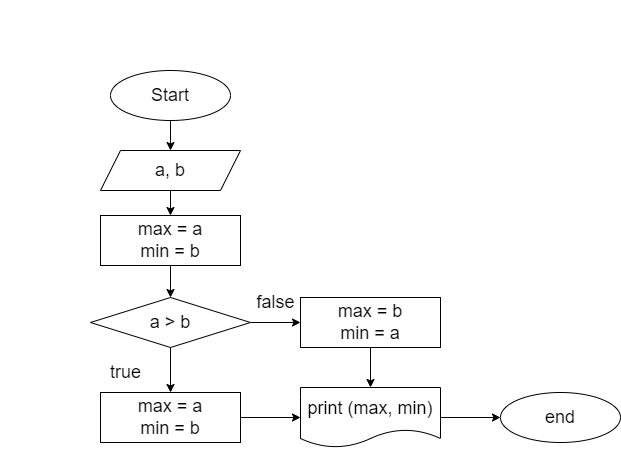

The diagram above was exported from draw.io. Its source (the exported page's mxGraphModel, read from the mxfile embedded in the PNG):
<mxGraphModel dx="746" dy="462" grid="1" gridSize="10" guides="1" tooltips="1" connect="1" arrows="1" fold="1" page="1" pageScale="1" pageWidth="850" pageHeight="1100" math="0" shadow="0">
  <root>
    <mxCell id="0" />
    <mxCell id="1" parent="0" />
    <mxCell id="2" value="&lt;div style=&quot;font-family: &amp;quot;consolas&amp;quot; , &amp;quot;courier new&amp;quot; , monospace ; font-size: 18px ; line-height: 22px&quot;&gt;&lt;font style=&quot;font-size: 18px&quot;&gt;&lt;span style=&quot;box-sizing: border-box ; font-family: &amp;quot;roboto&amp;quot; , &amp;quot;san francisco&amp;quot; , &amp;quot;helvetica neue&amp;quot; , &amp;quot;helvetica&amp;quot; , &amp;quot;arial&amp;quot;&quot;&gt;Задача 2:&lt;/span&gt;&lt;span style=&quot;font-family: &amp;quot;roboto&amp;quot; , &amp;quot;san francisco&amp;quot; , &amp;quot;helvetica neue&amp;quot; , &amp;quot;helvetica&amp;quot; , &amp;quot;arial&amp;quot;&quot;&gt;&amp;nbsp;Напишите программу, которая на вход принимает два числа и выдаёт, какое число большее, а какое меньшее.&lt;/span&gt;&lt;/font&gt;&lt;br&gt;&lt;/div&gt;" style="text;whiteSpace=wrap;html=1;fontColor=#FFFFFF;" parent="1" vertex="1">
      <mxGeometry x="10" y="10" width="550" height="60" as="geometry" />
    </mxCell>
    <mxCell id="5" style="edgeStyle=none;html=1;fontSize=18;fontColor=#000000;labelBackgroundColor=#FFFFFF;labelBorderColor=none;" parent="1" source="3" target="4" edge="1">
      <mxGeometry relative="1" as="geometry" />
    </mxCell>
    <mxCell id="3" value="Start" style="ellipse;whiteSpace=wrap;html=1;labelBackgroundColor=#FFFFFF;fontSize=18;fontColor=#000000;labelBorderColor=none;" parent="1" vertex="1">
      <mxGeometry x="120" y="80" width="120" height="50" as="geometry" />
    </mxCell>
    <mxCell id="8" style="edgeStyle=none;html=1;fontSize=18;fontColor=#000000;labelBackgroundColor=#FFFFFF;labelBorderColor=none;" parent="1" source="4" target="6" edge="1">
      <mxGeometry relative="1" as="geometry" />
    </mxCell>
    <mxCell id="4" value="a, b" style="shape=parallelogram;perimeter=parallelogramPerimeter;whiteSpace=wrap;html=1;fixedSize=1;labelBackgroundColor=#FFFFFF;fontSize=18;fontColor=#000000;labelBorderColor=none;" parent="1" vertex="1">
      <mxGeometry x="110" y="160" width="140" height="40" as="geometry" />
    </mxCell>
    <mxCell id="11" style="edgeStyle=none;html=1;entryX=0.5;entryY=0;entryDx=0;entryDy=0;fontSize=18;fontColor=#000000;labelBackgroundColor=#FFFFFF;labelBorderColor=none;" parent="1" source="6" target="10" edge="1">
      <mxGeometry relative="1" as="geometry" />
    </mxCell>
    <mxCell id="6" value="max = a&lt;br&gt;min = b" style="rounded=0;whiteSpace=wrap;html=1;labelBackgroundColor=#FFFFFF;fontSize=18;fontColor=#000000;labelBorderColor=none;" parent="1" vertex="1">
      <mxGeometry x="110" y="225" width="140" height="50" as="geometry" />
    </mxCell>
    <mxCell id="14" value="" style="edgeStyle=none;html=1;fontSize=18;fontColor=#000000;labelBackgroundColor=#FFFFFF;labelBorderColor=none;" parent="1" source="10" target="13" edge="1">
      <mxGeometry relative="1" as="geometry" />
    </mxCell>
    <mxCell id="17" style="edgeStyle=none;html=1;fontSize=18;fontColor=#000000;labelBackgroundColor=#FFFFFF;labelBorderColor=none;" parent="1" source="10" target="16" edge="1">
      <mxGeometry relative="1" as="geometry" />
    </mxCell>
    <mxCell id="10" value="a &amp;gt; b" style="rhombus;whiteSpace=wrap;html=1;labelBackgroundColor=#FFFFFF;fontSize=18;fontColor=#000000;labelBorderColor=none;" parent="1" vertex="1">
      <mxGeometry x="100" y="307" width="160" height="50" as="geometry" />
    </mxCell>
    <mxCell id="20" style="edgeStyle=none;html=1;fontSize=18;fontColor=#000000;labelBackgroundColor=#FFFFFF;labelBorderColor=none;" parent="1" source="13" target="19" edge="1">
      <mxGeometry relative="1" as="geometry" />
    </mxCell>
    <mxCell id="13" value="max = a&lt;br&gt;min = b" style="rounded=0;whiteSpace=wrap;html=1;labelBackgroundColor=#FFFFFF;fontSize=18;fontColor=#000000;labelBorderColor=none;" parent="1" vertex="1">
      <mxGeometry x="110" y="402" width="140" height="50" as="geometry" />
    </mxCell>
    <mxCell id="15" value="true" style="text;html=1;align=center;verticalAlign=middle;resizable=0;points=[];autosize=1;strokeColor=none;fillColor=none;fontSize=18;fontColor=#000000;labelBackgroundColor=#FFFFFF;labelBorderColor=none;" parent="1" vertex="1">
      <mxGeometry x="110" y="367" width="50" height="30" as="geometry" />
    </mxCell>
    <mxCell id="21" value="" style="edgeStyle=none;html=1;fontSize=18;fontColor=#000000;labelBackgroundColor=#FFFFFF;labelBorderColor=none;" parent="1" source="16" target="19" edge="1">
      <mxGeometry relative="1" as="geometry" />
    </mxCell>
    <mxCell id="16" value="max = b&lt;br&gt;min = a" style="rounded=0;whiteSpace=wrap;html=1;labelBackgroundColor=#FFFFFF;fontSize=18;fontColor=#000000;labelBorderColor=none;" parent="1" vertex="1">
      <mxGeometry x="310" y="307" width="140" height="50" as="geometry" />
    </mxCell>
    <mxCell id="18" value="false" style="text;html=1;align=center;verticalAlign=middle;resizable=0;points=[];autosize=1;strokeColor=none;fillColor=none;fontSize=18;fontColor=#000000;labelBackgroundColor=#FFFFFF;labelBorderColor=none;" parent="1" vertex="1">
      <mxGeometry x="260" y="297" width="50" height="30" as="geometry" />
    </mxCell>
    <mxCell id="23" value="" style="edgeStyle=none;html=1;fontSize=18;fontColor=#000000;labelBackgroundColor=#FFFFFF;labelBorderColor=none;" parent="1" source="19" target="22" edge="1">
      <mxGeometry relative="1" as="geometry" />
    </mxCell>
    <mxCell id="19" value="print (max, min)" style="shape=document;whiteSpace=wrap;html=1;boundedLbl=1;labelBackgroundColor=#FFFFFF;fontSize=18;fontColor=#000000;labelBorderColor=none;" parent="1" vertex="1">
      <mxGeometry x="310" y="397" width="140" height="60" as="geometry" />
    </mxCell>
    <mxCell id="22" value="end" style="ellipse;whiteSpace=wrap;html=1;labelBackgroundColor=#FFFFFF;fontSize=18;fontColor=#000000;labelBorderColor=none;" parent="1" vertex="1">
      <mxGeometry x="510" y="402" width="120" height="50" as="geometry" />
    </mxCell>
  </root>
</mxGraphModel>